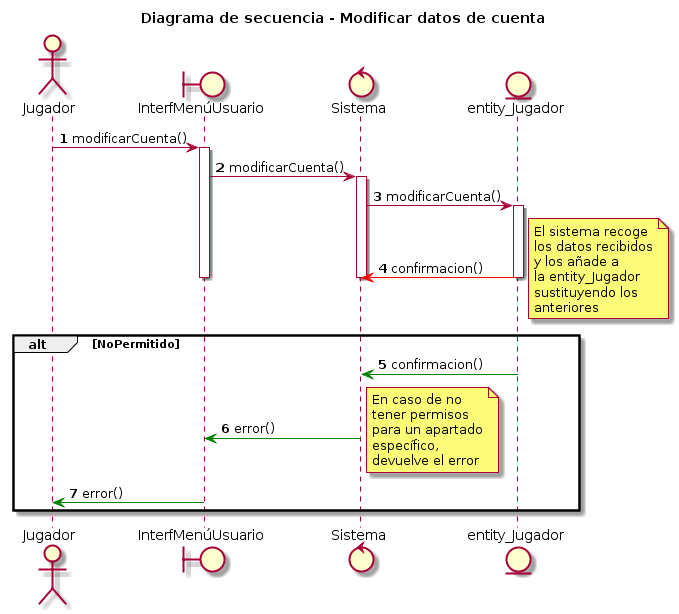

The diagram above was rendered by PlantUML. Its source (embedded in the PNG):
@startuml
title Diagrama de secuencia - Modificar datos de cuenta
autonumber
actor Jugador
boundary InterfMenúUsuario
control Sistema
entity entity_Jugador

Jugador -> InterfMenúUsuario : modificarCuenta()
activate InterfMenúUsuario
InterfMenúUsuario -> Sistema : modificarCuenta()
activate Sistema
Sistema -> entity_Jugador : modificarCuenta()
activate entity_Jugador
entity_Jugador -[#red]> Sistema : confirmacion()
note right 
El sistema recoge 
los datos recibidos
y los añade a 
la entity_Jugador 
sustituyendo los 
anteriores
end note


deactivate entity_Jugador
deactivate Sistema
deactivate InterfMenúUsuario
alt NoPermitido
entity_Jugador -[#green]> Sistema : confirmacion()
Sistema -[#green]> InterfMenúUsuario : error()
note right 
En caso de no
tener permisos
para un apartado
específico,
devuelve el error
end note
InterfMenúUsuario -[#green]> Jugador : error()
end
@enduml